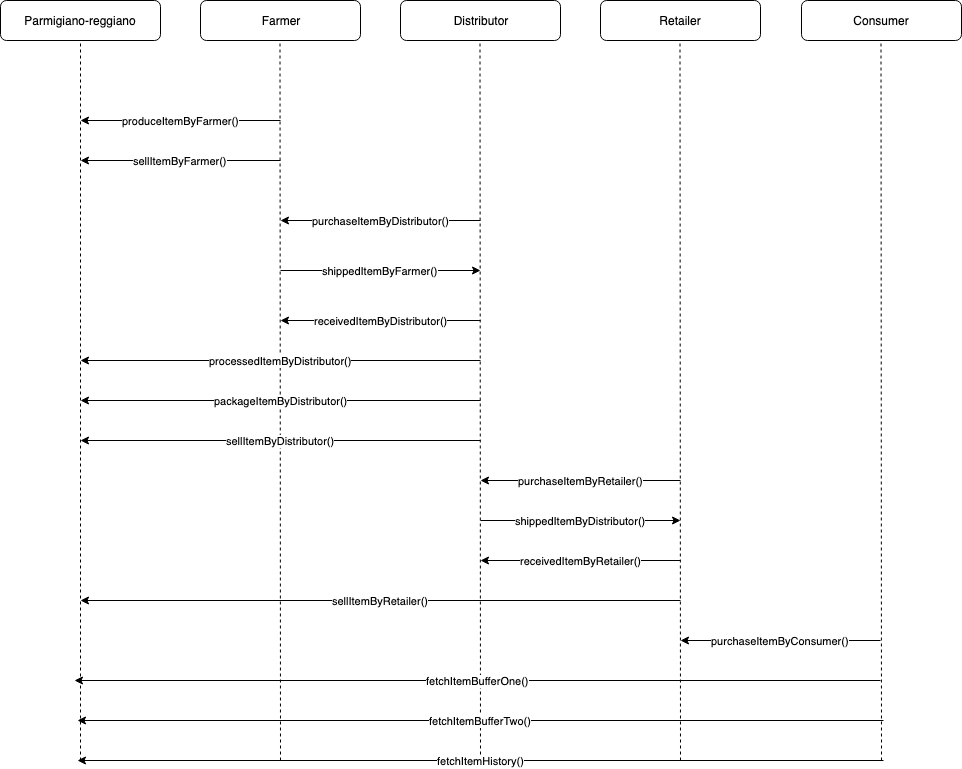

The diagram above was exported from draw.io. Its source (the exported page's mxGraphModel, read from the mxfile embedded in the PNG):
<mxGraphModel dx="1199" dy="701" grid="1" gridSize="10" guides="1" tooltips="1" connect="1" arrows="1" fold="1" page="1" pageScale="1" pageWidth="850" pageHeight="1100" math="0" shadow="0">
  <root>
    <mxCell id="0" />
    <mxCell id="1" parent="0" />
    <mxCell id="74PLKlgQ4KsCWPjlTFjL-1" value="Parmigiano-reggiano" style="rounded=1;whiteSpace=wrap;html=1;" vertex="1" parent="1">
      <mxGeometry x="40" y="40" width="160" height="40" as="geometry" />
    </mxCell>
    <mxCell id="74PLKlgQ4KsCWPjlTFjL-4" value="Retailer" style="rounded=1;whiteSpace=wrap;html=1;" vertex="1" parent="1">
      <mxGeometry x="640" y="40" width="160" height="40" as="geometry" />
    </mxCell>
    <mxCell id="74PLKlgQ4KsCWPjlTFjL-5" value="Farmer" style="rounded=1;whiteSpace=wrap;html=1;" vertex="1" parent="1">
      <mxGeometry x="240" y="40" width="160" height="40" as="geometry" />
    </mxCell>
    <mxCell id="74PLKlgQ4KsCWPjlTFjL-6" value="Distributor" style="rounded=1;whiteSpace=wrap;html=1;" vertex="1" parent="1">
      <mxGeometry x="440" y="40" width="160" height="40" as="geometry" />
    </mxCell>
    <mxCell id="74PLKlgQ4KsCWPjlTFjL-8" value="Consumer" style="rounded=1;whiteSpace=wrap;html=1;" vertex="1" parent="1">
      <mxGeometry x="841" y="40" width="160" height="40" as="geometry" />
    </mxCell>
    <mxCell id="74PLKlgQ4KsCWPjlTFjL-9" value="" style="endArrow=none;dashed=1;html=1;entryX=0.5;entryY=1;entryDx=0;entryDy=0;" edge="1" parent="1" target="74PLKlgQ4KsCWPjlTFjL-1">
      <mxGeometry width="50" height="50" relative="1" as="geometry">
        <mxPoint x="120" y="800" as="sourcePoint" />
        <mxPoint x="170" y="210" as="targetPoint" />
      </mxGeometry>
    </mxCell>
    <mxCell id="74PLKlgQ4KsCWPjlTFjL-11" value="" style="endArrow=none;dashed=1;html=1;entryX=0.5;entryY=1;entryDx=0;entryDy=0;" edge="1" parent="1">
      <mxGeometry width="50" height="50" relative="1" as="geometry">
        <mxPoint x="320" y="800" as="sourcePoint" />
        <mxPoint x="319.5" y="80" as="targetPoint" />
      </mxGeometry>
    </mxCell>
    <mxCell id="74PLKlgQ4KsCWPjlTFjL-12" value="" style="endArrow=none;dashed=1;html=1;entryX=0.5;entryY=1;entryDx=0;entryDy=0;" edge="1" parent="1">
      <mxGeometry width="50" height="50" relative="1" as="geometry">
        <mxPoint x="520" y="800" as="sourcePoint" />
        <mxPoint x="519.5" y="80" as="targetPoint" />
      </mxGeometry>
    </mxCell>
    <mxCell id="74PLKlgQ4KsCWPjlTFjL-13" value="" style="endArrow=none;dashed=1;html=1;entryX=0.5;entryY=1;entryDx=0;entryDy=0;" edge="1" parent="1">
      <mxGeometry width="50" height="50" relative="1" as="geometry">
        <mxPoint x="720" y="800" as="sourcePoint" />
        <mxPoint x="719.5" y="80" as="targetPoint" />
      </mxGeometry>
    </mxCell>
    <mxCell id="74PLKlgQ4KsCWPjlTFjL-14" value="" style="endArrow=none;dashed=1;html=1;entryX=0.5;entryY=1;entryDx=0;entryDy=0;" edge="1" parent="1">
      <mxGeometry width="50" height="50" relative="1" as="geometry">
        <mxPoint x="921" y="800" as="sourcePoint" />
        <mxPoint x="920.5" y="80" as="targetPoint" />
      </mxGeometry>
    </mxCell>
    <mxCell id="74PLKlgQ4KsCWPjlTFjL-15" value="produceItemByFarmer()" style="endArrow=classic;html=1;" edge="1" parent="1">
      <mxGeometry width="50" height="50" relative="1" as="geometry">
        <mxPoint x="320" y="160" as="sourcePoint" />
        <mxPoint x="120" y="160" as="targetPoint" />
        <mxPoint as="offset" />
      </mxGeometry>
    </mxCell>
    <mxCell id="74PLKlgQ4KsCWPjlTFjL-16" value="sellItemByFarmer()" style="endArrow=classic;html=1;" edge="1" parent="1">
      <mxGeometry width="50" height="50" relative="1" as="geometry">
        <mxPoint x="320" y="200" as="sourcePoint" />
        <mxPoint x="120" y="200" as="targetPoint" />
      </mxGeometry>
    </mxCell>
    <mxCell id="74PLKlgQ4KsCWPjlTFjL-17" value="purchaseItemByDistributor()" style="endArrow=classic;html=1;" edge="1" parent="1">
      <mxGeometry width="50" height="50" relative="1" as="geometry">
        <mxPoint x="520" y="260" as="sourcePoint" />
        <mxPoint x="320" y="260" as="targetPoint" />
      </mxGeometry>
    </mxCell>
    <mxCell id="74PLKlgQ4KsCWPjlTFjL-19" value="shippedItemByFarmer()" style="endArrow=classic;html=1;" edge="1" parent="1">
      <mxGeometry width="50" height="50" relative="1" as="geometry">
        <mxPoint x="320" y="310" as="sourcePoint" />
        <mxPoint x="520" y="310" as="targetPoint" />
      </mxGeometry>
    </mxCell>
    <mxCell id="74PLKlgQ4KsCWPjlTFjL-20" value="receivedItemByDistributor()" style="endArrow=classic;html=1;" edge="1" parent="1">
      <mxGeometry width="50" height="50" relative="1" as="geometry">
        <mxPoint x="520" y="360" as="sourcePoint" />
        <mxPoint x="320" y="360" as="targetPoint" />
      </mxGeometry>
    </mxCell>
    <mxCell id="74PLKlgQ4KsCWPjlTFjL-21" value="processedItemByDistributor()" style="endArrow=classic;html=1;" edge="1" parent="1">
      <mxGeometry width="50" height="50" relative="1" as="geometry">
        <mxPoint x="520" y="400" as="sourcePoint" />
        <mxPoint x="120" y="400" as="targetPoint" />
      </mxGeometry>
    </mxCell>
    <mxCell id="74PLKlgQ4KsCWPjlTFjL-22" value="packageItemByDistributor()" style="endArrow=classic;html=1;" edge="1" parent="1">
      <mxGeometry width="50" height="50" relative="1" as="geometry">
        <mxPoint x="520" y="440" as="sourcePoint" />
        <mxPoint x="120" y="440" as="targetPoint" />
      </mxGeometry>
    </mxCell>
    <mxCell id="74PLKlgQ4KsCWPjlTFjL-23" value="sellItemByDistributor()" style="endArrow=classic;html=1;" edge="1" parent="1">
      <mxGeometry width="50" height="50" relative="1" as="geometry">
        <mxPoint x="520" y="480" as="sourcePoint" />
        <mxPoint x="120" y="480" as="targetPoint" />
      </mxGeometry>
    </mxCell>
    <mxCell id="74PLKlgQ4KsCWPjlTFjL-26" value="purchaseItemByRetailer()" style="endArrow=classic;html=1;" edge="1" parent="1">
      <mxGeometry width="50" height="50" relative="1" as="geometry">
        <mxPoint x="720" y="520" as="sourcePoint" />
        <mxPoint x="520" y="520" as="targetPoint" />
      </mxGeometry>
    </mxCell>
    <mxCell id="74PLKlgQ4KsCWPjlTFjL-27" value="shippedItemByDistributor()" style="endArrow=classic;html=1;" edge="1" parent="1">
      <mxGeometry width="50" height="50" relative="1" as="geometry">
        <mxPoint x="520" y="560" as="sourcePoint" />
        <mxPoint x="720" y="560" as="targetPoint" />
      </mxGeometry>
    </mxCell>
    <mxCell id="74PLKlgQ4KsCWPjlTFjL-28" value="receivedItemByRetailer()" style="endArrow=classic;html=1;" edge="1" parent="1">
      <mxGeometry width="50" height="50" relative="1" as="geometry">
        <mxPoint x="720" y="600" as="sourcePoint" />
        <mxPoint x="520" y="600" as="targetPoint" />
      </mxGeometry>
    </mxCell>
    <mxCell id="74PLKlgQ4KsCWPjlTFjL-29" value="sellItemByRetailer()" style="endArrow=classic;html=1;" edge="1" parent="1">
      <mxGeometry width="50" height="50" relative="1" as="geometry">
        <mxPoint x="720" y="640" as="sourcePoint" />
        <mxPoint x="120" y="640" as="targetPoint" />
      </mxGeometry>
    </mxCell>
    <mxCell id="74PLKlgQ4KsCWPjlTFjL-30" value="purchaseItemByConsumer()" style="endArrow=classic;html=1;" edge="1" parent="1">
      <mxGeometry width="50" height="50" relative="1" as="geometry">
        <mxPoint x="920" y="680" as="sourcePoint" />
        <mxPoint x="720" y="680" as="targetPoint" />
      </mxGeometry>
    </mxCell>
    <mxCell id="74PLKlgQ4KsCWPjlTFjL-31" value="fetchItemBufferOne()" style="endArrow=classic;html=1;" edge="1" parent="1">
      <mxGeometry width="50" height="50" relative="1" as="geometry">
        <mxPoint x="920" y="720" as="sourcePoint" />
        <mxPoint x="114" y="720" as="targetPoint" />
      </mxGeometry>
    </mxCell>
    <mxCell id="74PLKlgQ4KsCWPjlTFjL-32" value="fetchItemBufferTwo()" style="endArrow=classic;html=1;" edge="1" parent="1">
      <mxGeometry width="50" height="50" relative="1" as="geometry">
        <mxPoint x="923" y="760" as="sourcePoint" />
        <mxPoint x="117" y="760" as="targetPoint" />
      </mxGeometry>
    </mxCell>
    <mxCell id="74PLKlgQ4KsCWPjlTFjL-33" value="fetchItemHistory()" style="endArrow=classic;html=1;" edge="1" parent="1">
      <mxGeometry width="50" height="50" relative="1" as="geometry">
        <mxPoint x="923" y="800" as="sourcePoint" />
        <mxPoint x="117" y="800" as="targetPoint" />
      </mxGeometry>
    </mxCell>
  </root>
</mxGraphModel>